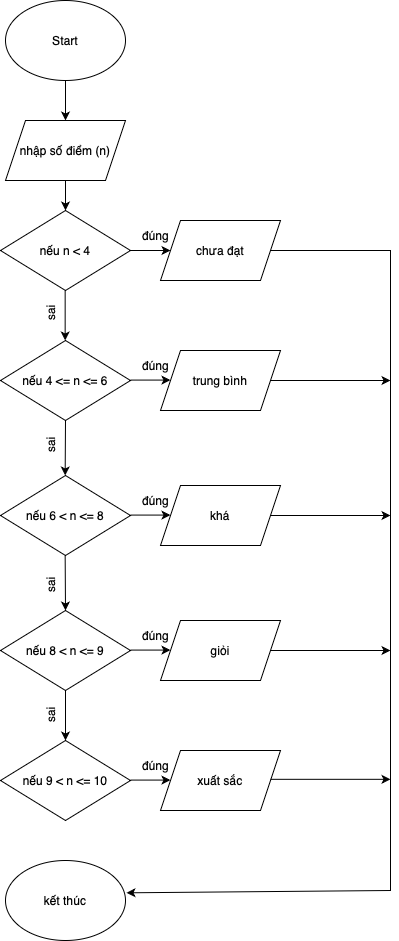

The diagram above was exported from draw.io. Its source (the exported page's mxGraphModel, read from the mxfile embedded in the PNG):
<mxGraphModel dx="1104" dy="733" grid="1" gridSize="10" guides="1" tooltips="1" connect="1" arrows="1" fold="1" page="1" pageScale="1" pageWidth="827" pageHeight="1169" math="0" shadow="0">
  <root>
    <mxCell id="0" />
    <mxCell id="1" parent="0" />
    <mxCell id="9AcacUm41Cb9Jya62HhK-1" value="Start" style="ellipse;whiteSpace=wrap;html=1;" parent="1" vertex="1">
      <mxGeometry x="375" y="70" width="120" height="80" as="geometry" />
    </mxCell>
    <mxCell id="HH0O_W1pZbGXIyZw1Qh8-1" value="nhập số điểm (n)" style="shape=parallelogram;perimeter=parallelogramPerimeter;whiteSpace=wrap;html=1;fixedSize=1;" vertex="1" parent="1">
      <mxGeometry x="375" y="190" width="120" height="60" as="geometry" />
    </mxCell>
    <mxCell id="HH0O_W1pZbGXIyZw1Qh8-2" value="" style="endArrow=classic;html=1;rounded=0;entryX=0.5;entryY=0;entryDx=0;entryDy=0;" edge="1" parent="1" source="9AcacUm41Cb9Jya62HhK-1" target="HH0O_W1pZbGXIyZw1Qh8-1">
      <mxGeometry width="50" height="50" relative="1" as="geometry">
        <mxPoint x="410" y="160" as="sourcePoint" />
        <mxPoint x="460" y="110" as="targetPoint" />
      </mxGeometry>
    </mxCell>
    <mxCell id="HH0O_W1pZbGXIyZw1Qh8-14" value="kết thúc" style="ellipse;whiteSpace=wrap;html=1;" vertex="1" parent="1">
      <mxGeometry x="375" y="930" width="120" height="80" as="geometry" />
    </mxCell>
    <mxCell id="HH0O_W1pZbGXIyZw1Qh8-16" value="" style="endArrow=classic;html=1;rounded=0;exitX=0.5;exitY=1;exitDx=0;exitDy=0;entryX=0.5;entryY=0;entryDx=0;entryDy=0;" edge="1" parent="1" source="HH0O_W1pZbGXIyZw1Qh8-1">
      <mxGeometry width="50" height="50" relative="1" as="geometry">
        <mxPoint x="410" y="450" as="sourcePoint" />
        <mxPoint x="435" y="280" as="targetPoint" />
      </mxGeometry>
    </mxCell>
    <mxCell id="HH0O_W1pZbGXIyZw1Qh8-20" value="nếu n &amp;lt; 4" style="rhombus;whiteSpace=wrap;html=1;" vertex="1" parent="1">
      <mxGeometry x="370" y="280" width="130" height="80" as="geometry" />
    </mxCell>
    <mxCell id="HH0O_W1pZbGXIyZw1Qh8-28" value="nếu 4 &amp;lt;= n &amp;lt;= 6" style="rhombus;whiteSpace=wrap;html=1;" vertex="1" parent="1">
      <mxGeometry x="370" y="410" width="130" height="80" as="geometry" />
    </mxCell>
    <mxCell id="HH0O_W1pZbGXIyZw1Qh8-29" value="nếu 6 &amp;lt; n &amp;lt;= 8" style="rhombus;whiteSpace=wrap;html=1;" vertex="1" parent="1">
      <mxGeometry x="370" y="545" width="130" height="80" as="geometry" />
    </mxCell>
    <mxCell id="HH0O_W1pZbGXIyZw1Qh8-30" value="nếu 8 &amp;lt; n &amp;lt;= 9" style="rhombus;whiteSpace=wrap;html=1;" vertex="1" parent="1">
      <mxGeometry x="370" y="680" width="130" height="80" as="geometry" />
    </mxCell>
    <mxCell id="HH0O_W1pZbGXIyZw1Qh8-31" value="nếu 9 &amp;lt; n &amp;lt;= 10" style="rhombus;whiteSpace=wrap;html=1;" vertex="1" parent="1">
      <mxGeometry x="370" y="810" width="130" height="80" as="geometry" />
    </mxCell>
    <mxCell id="HH0O_W1pZbGXIyZw1Qh8-32" value="" style="endArrow=classic;html=1;rounded=0;exitX=0.5;exitY=1;exitDx=0;exitDy=0;entryX=0.5;entryY=0;entryDx=0;entryDy=0;" edge="1" parent="1" source="HH0O_W1pZbGXIyZw1Qh8-30" target="HH0O_W1pZbGXIyZw1Qh8-31">
      <mxGeometry width="50" height="50" relative="1" as="geometry">
        <mxPoint x="440" y="860" as="sourcePoint" />
        <mxPoint x="490" y="810" as="targetPoint" />
        <Array as="points" />
      </mxGeometry>
    </mxCell>
    <mxCell id="HH0O_W1pZbGXIyZw1Qh8-35" value="" style="endArrow=classic;html=1;rounded=0;exitX=0.5;exitY=1;exitDx=0;exitDy=0;entryX=0.5;entryY=0;entryDx=0;entryDy=0;" edge="1" parent="1" target="HH0O_W1pZbGXIyZw1Qh8-30">
      <mxGeometry width="50" height="50" relative="1" as="geometry">
        <mxPoint x="434.66" y="625" as="sourcePoint" />
        <mxPoint x="434.66" y="675" as="targetPoint" />
        <Array as="points" />
      </mxGeometry>
    </mxCell>
    <mxCell id="HH0O_W1pZbGXIyZw1Qh8-36" value="" style="endArrow=classic;html=1;rounded=0;exitX=0.5;exitY=1;exitDx=0;exitDy=0;entryX=0.5;entryY=0;entryDx=0;entryDy=0;" edge="1" parent="1" source="HH0O_W1pZbGXIyZw1Qh8-28">
      <mxGeometry width="50" height="50" relative="1" as="geometry">
        <mxPoint x="434.66" y="495" as="sourcePoint" />
        <mxPoint x="434.66" y="545" as="targetPoint" />
        <Array as="points" />
      </mxGeometry>
    </mxCell>
    <mxCell id="HH0O_W1pZbGXIyZw1Qh8-37" value="" style="endArrow=classic;html=1;rounded=0;exitX=0.5;exitY=1;exitDx=0;exitDy=0;entryX=0.5;entryY=0;entryDx=0;entryDy=0;" edge="1" parent="1">
      <mxGeometry width="50" height="50" relative="1" as="geometry">
        <mxPoint x="434.65999999999997" y="360" as="sourcePoint" />
        <mxPoint x="434.65999999999997" y="410" as="targetPoint" />
        <Array as="points" />
      </mxGeometry>
    </mxCell>
    <mxCell id="HH0O_W1pZbGXIyZw1Qh8-38" value="sai" style="text;html=1;align=center;verticalAlign=middle;resizable=0;points=[];autosize=1;strokeColor=none;fillColor=none;rotation=-90;" vertex="1" parent="1">
      <mxGeometry x="400" y="368" width="40" height="30" as="geometry" />
    </mxCell>
    <mxCell id="HH0O_W1pZbGXIyZw1Qh8-39" value="sai" style="text;html=1;align=center;verticalAlign=middle;resizable=0;points=[];autosize=1;strokeColor=none;fillColor=none;rotation=-90;" vertex="1" parent="1">
      <mxGeometry x="400" y="500" width="40" height="30" as="geometry" />
    </mxCell>
    <mxCell id="HH0O_W1pZbGXIyZw1Qh8-40" value="sai" style="text;html=1;align=center;verticalAlign=middle;resizable=0;points=[];autosize=1;strokeColor=none;fillColor=none;rotation=-90;" vertex="1" parent="1">
      <mxGeometry x="400" y="640" width="40" height="30" as="geometry" />
    </mxCell>
    <mxCell id="HH0O_W1pZbGXIyZw1Qh8-41" value="sai" style="text;html=1;align=center;verticalAlign=middle;resizable=0;points=[];autosize=1;strokeColor=none;fillColor=none;rotation=-90;" vertex="1" parent="1">
      <mxGeometry x="400" y="770" width="40" height="30" as="geometry" />
    </mxCell>
    <mxCell id="HH0O_W1pZbGXIyZw1Qh8-43" value="chưa đạt" style="shape=parallelogram;perimeter=parallelogramPerimeter;whiteSpace=wrap;html=1;fixedSize=1;" vertex="1" parent="1">
      <mxGeometry x="530" y="290" width="120" height="60" as="geometry" />
    </mxCell>
    <mxCell id="HH0O_W1pZbGXIyZw1Qh8-44" value="trung bình" style="shape=parallelogram;perimeter=parallelogramPerimeter;whiteSpace=wrap;html=1;fixedSize=1;" vertex="1" parent="1">
      <mxGeometry x="530" y="420" width="120" height="60" as="geometry" />
    </mxCell>
    <mxCell id="HH0O_W1pZbGXIyZw1Qh8-45" value="khá" style="shape=parallelogram;perimeter=parallelogramPerimeter;whiteSpace=wrap;html=1;fixedSize=1;" vertex="1" parent="1">
      <mxGeometry x="530" y="555" width="120" height="60" as="geometry" />
    </mxCell>
    <mxCell id="HH0O_W1pZbGXIyZw1Qh8-46" value="giỏi" style="shape=parallelogram;perimeter=parallelogramPerimeter;whiteSpace=wrap;html=1;fixedSize=1;" vertex="1" parent="1">
      <mxGeometry x="530" y="690" width="120" height="60" as="geometry" />
    </mxCell>
    <mxCell id="HH0O_W1pZbGXIyZw1Qh8-47" value="xuất sắc" style="shape=parallelogram;perimeter=parallelogramPerimeter;whiteSpace=wrap;html=1;fixedSize=1;" vertex="1" parent="1">
      <mxGeometry x="530" y="820" width="120" height="60" as="geometry" />
    </mxCell>
    <mxCell id="HH0O_W1pZbGXIyZw1Qh8-48" value="" style="endArrow=classic;html=1;rounded=0;exitX=1;exitY=0.5;exitDx=0;exitDy=0;entryX=0;entryY=0.5;entryDx=0;entryDy=0;" edge="1" parent="1" source="HH0O_W1pZbGXIyZw1Qh8-20" target="HH0O_W1pZbGXIyZw1Qh8-43">
      <mxGeometry width="50" height="50" relative="1" as="geometry">
        <mxPoint x="500" y="330" as="sourcePoint" />
        <mxPoint x="550" y="280" as="targetPoint" />
      </mxGeometry>
    </mxCell>
    <mxCell id="HH0O_W1pZbGXIyZw1Qh8-49" value="" style="endArrow=classic;html=1;rounded=0;exitX=1;exitY=0.5;exitDx=0;exitDy=0;entryX=0;entryY=0.5;entryDx=0;entryDy=0;" edge="1" parent="1">
      <mxGeometry width="50" height="50" relative="1" as="geometry">
        <mxPoint x="500" y="449.58" as="sourcePoint" />
        <mxPoint x="540" y="449.58" as="targetPoint" />
      </mxGeometry>
    </mxCell>
    <mxCell id="HH0O_W1pZbGXIyZw1Qh8-50" value="" style="endArrow=classic;html=1;rounded=0;exitX=1;exitY=0.5;exitDx=0;exitDy=0;entryX=0;entryY=0.5;entryDx=0;entryDy=0;" edge="1" parent="1">
      <mxGeometry width="50" height="50" relative="1" as="geometry">
        <mxPoint x="500" y="584.58" as="sourcePoint" />
        <mxPoint x="540" y="584.58" as="targetPoint" />
      </mxGeometry>
    </mxCell>
    <mxCell id="HH0O_W1pZbGXIyZw1Qh8-51" value="" style="endArrow=classic;html=1;rounded=0;exitX=1;exitY=0.5;exitDx=0;exitDy=0;entryX=0;entryY=0.5;entryDx=0;entryDy=0;" edge="1" parent="1">
      <mxGeometry width="50" height="50" relative="1" as="geometry">
        <mxPoint x="500" y="719.5799999999999" as="sourcePoint" />
        <mxPoint x="540" y="719.5799999999999" as="targetPoint" />
      </mxGeometry>
    </mxCell>
    <mxCell id="HH0O_W1pZbGXIyZw1Qh8-52" value="" style="endArrow=classic;html=1;rounded=0;exitX=1;exitY=0.5;exitDx=0;exitDy=0;entryX=0;entryY=0.5;entryDx=0;entryDy=0;" edge="1" parent="1">
      <mxGeometry width="50" height="50" relative="1" as="geometry">
        <mxPoint x="500" y="849.5799999999999" as="sourcePoint" />
        <mxPoint x="540" y="849.5799999999999" as="targetPoint" />
      </mxGeometry>
    </mxCell>
    <mxCell id="HH0O_W1pZbGXIyZw1Qh8-53" value="đúng" style="text;html=1;align=center;verticalAlign=middle;resizable=0;points=[];autosize=1;strokeColor=none;fillColor=none;" vertex="1" parent="1">
      <mxGeometry x="500" y="420" width="50" height="30" as="geometry" />
    </mxCell>
    <mxCell id="HH0O_W1pZbGXIyZw1Qh8-54" value="đúng" style="text;html=1;align=center;verticalAlign=middle;resizable=0;points=[];autosize=1;strokeColor=none;fillColor=none;" vertex="1" parent="1">
      <mxGeometry x="500" y="290" width="50" height="30" as="geometry" />
    </mxCell>
    <mxCell id="HH0O_W1pZbGXIyZw1Qh8-55" value="đúng" style="text;html=1;align=center;verticalAlign=middle;resizable=0;points=[];autosize=1;strokeColor=none;fillColor=none;" vertex="1" parent="1">
      <mxGeometry x="500" y="555" width="50" height="30" as="geometry" />
    </mxCell>
    <mxCell id="HH0O_W1pZbGXIyZw1Qh8-56" value="đúng" style="text;html=1;align=center;verticalAlign=middle;resizable=0;points=[];autosize=1;strokeColor=none;fillColor=none;" vertex="1" parent="1">
      <mxGeometry x="500" y="690" width="50" height="30" as="geometry" />
    </mxCell>
    <mxCell id="HH0O_W1pZbGXIyZw1Qh8-57" value="đúng" style="text;html=1;align=center;verticalAlign=middle;resizable=0;points=[];autosize=1;strokeColor=none;fillColor=none;" vertex="1" parent="1">
      <mxGeometry x="500" y="820" width="50" height="30" as="geometry" />
    </mxCell>
    <mxCell id="HH0O_W1pZbGXIyZw1Qh8-58" value="" style="endArrow=classic;html=1;rounded=0;exitX=1;exitY=0.5;exitDx=0;exitDy=0;entryX=1.008;entryY=0.404;entryDx=0;entryDy=0;entryPerimeter=0;" edge="1" parent="1" source="HH0O_W1pZbGXIyZw1Qh8-43" target="HH0O_W1pZbGXIyZw1Qh8-14">
      <mxGeometry width="50" height="50" relative="1" as="geometry">
        <mxPoint x="660" y="360" as="sourcePoint" />
        <mxPoint x="760" y="960" as="targetPoint" />
        <Array as="points">
          <mxPoint x="760" y="320" />
          <mxPoint x="760" y="960" />
        </Array>
      </mxGeometry>
    </mxCell>
    <mxCell id="HH0O_W1pZbGXIyZw1Qh8-59" value="" style="endArrow=classic;html=1;rounded=0;exitX=1;exitY=0.5;exitDx=0;exitDy=0;" edge="1" parent="1" source="HH0O_W1pZbGXIyZw1Qh8-44">
      <mxGeometry width="50" height="50" relative="1" as="geometry">
        <mxPoint x="690" y="660" as="sourcePoint" />
        <mxPoint x="760" y="450" as="targetPoint" />
      </mxGeometry>
    </mxCell>
    <mxCell id="HH0O_W1pZbGXIyZw1Qh8-60" value="" style="endArrow=classic;html=1;rounded=0;exitX=1;exitY=0.5;exitDx=0;exitDy=0;" edge="1" parent="1">
      <mxGeometry width="50" height="50" relative="1" as="geometry">
        <mxPoint x="640" y="585" as="sourcePoint" />
        <mxPoint x="760" y="585" as="targetPoint" />
      </mxGeometry>
    </mxCell>
    <mxCell id="HH0O_W1pZbGXIyZw1Qh8-61" value="" style="endArrow=classic;html=1;rounded=0;exitX=1;exitY=0.5;exitDx=0;exitDy=0;" edge="1" parent="1">
      <mxGeometry width="50" height="50" relative="1" as="geometry">
        <mxPoint x="640" y="720" as="sourcePoint" />
        <mxPoint x="760" y="720" as="targetPoint" />
      </mxGeometry>
    </mxCell>
    <mxCell id="HH0O_W1pZbGXIyZw1Qh8-62" value="" style="endArrow=classic;html=1;rounded=0;exitX=1;exitY=0.5;exitDx=0;exitDy=0;" edge="1" parent="1">
      <mxGeometry width="50" height="50" relative="1" as="geometry">
        <mxPoint x="640" y="848.8199999999999" as="sourcePoint" />
        <mxPoint x="760" y="848.8199999999999" as="targetPoint" />
      </mxGeometry>
    </mxCell>
  </root>
</mxGraphModel>